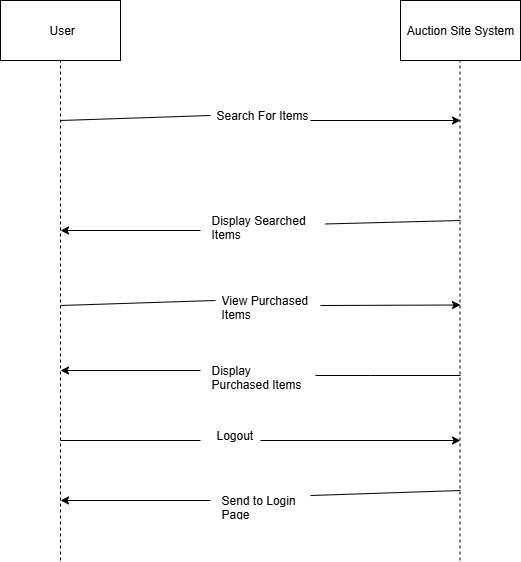

The diagram above was exported from draw.io. Its source (the exported page's mxGraphModel, read from the mxfile embedded in the PNG):
<mxGraphModel dx="784" dy="1192" grid="1" gridSize="10" guides="1" tooltips="1" connect="1" arrows="1" fold="1" page="1" pageScale="1" pageWidth="850" pageHeight="1100" math="0" shadow="0">
  <root>
    <mxCell id="0" />
    <mxCell id="1" parent="0" />
    <mxCell id="qF7m9otcOu2yXUVv-lU9-1" value="&amp;nbsp;User" style="rounded=0;whiteSpace=wrap;html=1;" vertex="1" parent="1">
      <mxGeometry x="170" y="170" width="120" height="60" as="geometry" />
    </mxCell>
    <mxCell id="qF7m9otcOu2yXUVv-lU9-2" value="Auction Site System" style="rounded=0;whiteSpace=wrap;html=1;" vertex="1" parent="1">
      <mxGeometry x="570" y="170" width="120" height="60" as="geometry" />
    </mxCell>
    <mxCell id="qF7m9otcOu2yXUVv-lU9-3" value="" style="endArrow=none;dashed=1;html=1;rounded=0;" edge="1" parent="1">
      <mxGeometry width="50" height="50" relative="1" as="geometry">
        <mxPoint x="230" y="730" as="sourcePoint" />
        <mxPoint x="230" y="230" as="targetPoint" />
      </mxGeometry>
    </mxCell>
    <mxCell id="qF7m9otcOu2yXUVv-lU9-4" value="" style="endArrow=none;dashed=1;html=1;rounded=0;" edge="1" parent="1">
      <mxGeometry width="50" height="50" relative="1" as="geometry">
        <mxPoint x="629.5" y="730" as="sourcePoint" />
        <mxPoint x="629.5" y="230" as="targetPoint" />
      </mxGeometry>
    </mxCell>
    <mxCell id="qF7m9otcOu2yXUVv-lU9-5" value="Search For Items" style="text;strokeColor=none;fillColor=none;align=left;verticalAlign=middle;spacingLeft=4;spacingRight=4;overflow=hidden;points=[[0,0.5],[1,0.5]];portConstraint=eastwest;rotatable=0;whiteSpace=wrap;html=1;" vertex="1" parent="1">
      <mxGeometry x="380" y="270" width="110" height="30" as="geometry" />
    </mxCell>
    <mxCell id="qF7m9otcOu2yXUVv-lU9-6" value="Display Searched Items" style="text;strokeColor=none;fillColor=none;align=left;verticalAlign=middle;spacingLeft=4;spacingRight=4;overflow=hidden;points=[[0,0.5],[1,0.5]];portConstraint=eastwest;rotatable=0;whiteSpace=wrap;html=1;" vertex="1" parent="1">
      <mxGeometry x="375" y="380" width="120" height="30" as="geometry" />
    </mxCell>
    <mxCell id="qF7m9otcOu2yXUVv-lU9-7" value="View Purchased Items" style="text;strokeColor=none;fillColor=none;align=left;verticalAlign=middle;spacingLeft=4;spacingRight=4;overflow=hidden;points=[[0,0.5],[1,0.5]];portConstraint=eastwest;rotatable=0;whiteSpace=wrap;html=1;" vertex="1" parent="1">
      <mxGeometry x="385" y="460" width="100" height="30" as="geometry" />
    </mxCell>
    <mxCell id="qF7m9otcOu2yXUVv-lU9-8" value="Display Purchased Items" style="text;strokeColor=none;fillColor=none;align=left;verticalAlign=middle;spacingLeft=4;spacingRight=4;overflow=hidden;points=[[0,0.5],[1,0.5]];portConstraint=eastwest;rotatable=0;whiteSpace=wrap;html=1;" vertex="1" parent="1">
      <mxGeometry x="375" y="530" width="110" height="30" as="geometry" />
    </mxCell>
    <mxCell id="qF7m9otcOu2yXUVv-lU9-9" value="" style="endArrow=none;html=1;rounded=0;entryX=0;entryY=0.5;entryDx=0;entryDy=0;" edge="1" parent="1" target="qF7m9otcOu2yXUVv-lU9-5">
      <mxGeometry width="50" height="50" relative="1" as="geometry">
        <mxPoint x="230" y="290" as="sourcePoint" />
        <mxPoint x="280" y="240" as="targetPoint" />
      </mxGeometry>
    </mxCell>
    <mxCell id="qF7m9otcOu2yXUVv-lU9-10" value="" style="endArrow=classic;html=1;rounded=0;" edge="1" parent="1">
      <mxGeometry width="50" height="50" relative="1" as="geometry">
        <mxPoint x="480" y="290" as="sourcePoint" />
        <mxPoint x="630" y="290" as="targetPoint" />
      </mxGeometry>
    </mxCell>
    <mxCell id="qF7m9otcOu2yXUVv-lU9-11" value="" style="endArrow=none;html=1;rounded=0;" edge="1" parent="1" source="qF7m9otcOu2yXUVv-lU9-6">
      <mxGeometry width="50" height="50" relative="1" as="geometry">
        <mxPoint x="580" y="440" as="sourcePoint" />
        <mxPoint x="630" y="390" as="targetPoint" />
      </mxGeometry>
    </mxCell>
    <mxCell id="qF7m9otcOu2yXUVv-lU9-12" value="" style="endArrow=classic;html=1;rounded=0;" edge="1" parent="1">
      <mxGeometry width="50" height="50" relative="1" as="geometry">
        <mxPoint x="370" y="400" as="sourcePoint" />
        <mxPoint x="230" y="400" as="targetPoint" />
      </mxGeometry>
    </mxCell>
    <mxCell id="qF7m9otcOu2yXUVv-lU9-13" value="" style="endArrow=none;html=1;rounded=0;entryX=0;entryY=0.5;entryDx=0;entryDy=0;" edge="1" parent="1">
      <mxGeometry width="50" height="50" relative="1" as="geometry">
        <mxPoint x="230" y="475" as="sourcePoint" />
        <mxPoint x="385" y="470" as="targetPoint" />
      </mxGeometry>
    </mxCell>
    <mxCell id="qF7m9otcOu2yXUVv-lU9-14" value="" style="endArrow=classic;html=1;rounded=0;" edge="1" parent="1">
      <mxGeometry width="50" height="50" relative="1" as="geometry">
        <mxPoint x="490" y="475" as="sourcePoint" />
        <mxPoint x="630" y="474.5" as="targetPoint" />
      </mxGeometry>
    </mxCell>
    <mxCell id="qF7m9otcOu2yXUVv-lU9-15" value="" style="endArrow=none;html=1;rounded=0;exitX=1;exitY=0.5;exitDx=0;exitDy=0;" edge="1" parent="1" source="qF7m9otcOu2yXUVv-lU9-8">
      <mxGeometry width="50" height="50" relative="1" as="geometry">
        <mxPoint x="580" y="670" as="sourcePoint" />
        <mxPoint x="630" y="545" as="targetPoint" />
        <Array as="points">
          <mxPoint x="540" y="545" />
        </Array>
      </mxGeometry>
    </mxCell>
    <mxCell id="qF7m9otcOu2yXUVv-lU9-16" value="" style="endArrow=classic;html=1;rounded=0;" edge="1" parent="1">
      <mxGeometry width="50" height="50" relative="1" as="geometry">
        <mxPoint x="370" y="540" as="sourcePoint" />
        <mxPoint x="230" y="540" as="targetPoint" />
      </mxGeometry>
    </mxCell>
    <mxCell id="qF7m9otcOu2yXUVv-lU9-17" value="Logout" style="text;strokeColor=none;fillColor=none;align=left;verticalAlign=middle;spacingLeft=4;spacingRight=4;overflow=hidden;points=[[0,0.5],[1,0.5]];portConstraint=eastwest;rotatable=0;whiteSpace=wrap;html=1;" vertex="1" parent="1">
      <mxGeometry x="380" y="590" width="110" height="30" as="geometry" />
    </mxCell>
    <mxCell id="qF7m9otcOu2yXUVv-lU9-18" value="Send to Login Page" style="text;strokeColor=none;fillColor=none;align=left;verticalAlign=middle;spacingLeft=4;spacingRight=4;overflow=hidden;points=[[0,0.5],[1,0.5]];portConstraint=eastwest;rotatable=0;whiteSpace=wrap;html=1;" vertex="1" parent="1">
      <mxGeometry x="385" y="660" width="110" height="30" as="geometry" />
    </mxCell>
    <mxCell id="qF7m9otcOu2yXUVv-lU9-19" value="" style="endArrow=none;html=1;rounded=0;" edge="1" parent="1">
      <mxGeometry width="50" height="50" relative="1" as="geometry">
        <mxPoint x="230" y="610" as="sourcePoint" />
        <mxPoint x="370" y="610" as="targetPoint" />
      </mxGeometry>
    </mxCell>
    <mxCell id="qF7m9otcOu2yXUVv-lU9-20" value="" style="endArrow=classic;html=1;rounded=0;" edge="1" parent="1">
      <mxGeometry width="50" height="50" relative="1" as="geometry">
        <mxPoint x="430" y="610" as="sourcePoint" />
        <mxPoint x="630" y="610" as="targetPoint" />
      </mxGeometry>
    </mxCell>
    <mxCell id="qF7m9otcOu2yXUVv-lU9-21" value="" style="endArrow=none;html=1;rounded=0;exitX=0.864;exitY=0.167;exitDx=0;exitDy=0;exitPerimeter=0;" edge="1" parent="1" source="qF7m9otcOu2yXUVv-lU9-18">
      <mxGeometry width="50" height="50" relative="1" as="geometry">
        <mxPoint x="580" y="710" as="sourcePoint" />
        <mxPoint x="630" y="660" as="targetPoint" />
      </mxGeometry>
    </mxCell>
    <mxCell id="qF7m9otcOu2yXUVv-lU9-22" value="" style="endArrow=classic;html=1;rounded=0;" edge="1" parent="1">
      <mxGeometry width="50" height="50" relative="1" as="geometry">
        <mxPoint x="380" y="670" as="sourcePoint" />
        <mxPoint x="230" y="670" as="targetPoint" />
      </mxGeometry>
    </mxCell>
  </root>
</mxGraphModel>